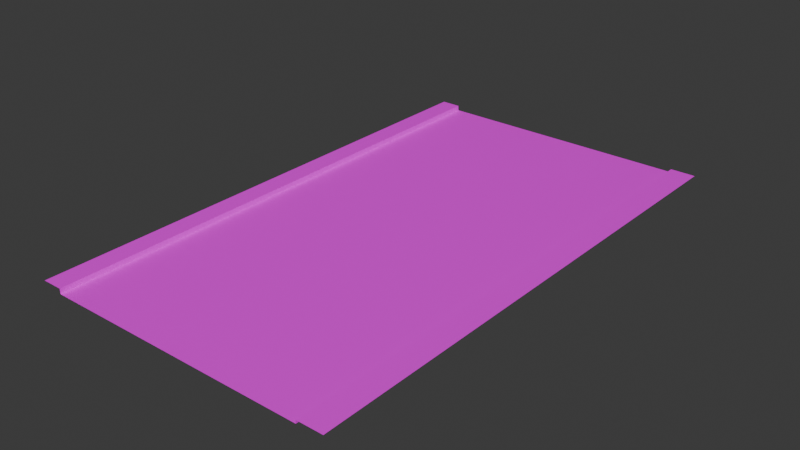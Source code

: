 # Source: road_test.blend  (saved by Blender 5.1.29; exported with 4.5.12 LTS)
import bpy
from mathutils import Matrix  # noqa: F401  (used for matrix-valued properties, if any)

bpy.ops.wm.read_factory_settings(use_empty=True)
scene = bpy.context.scene
scene.name = 'Scene'

# ---- collections
col_collection = bpy.data.collections.new('Collection'); scene.collection.children.link(col_collection)

# ---- images (referenced by path relative to the original .blend; pixels are not part of the script)
import os
ASSET_DIR = os.environ.get("B2B_ASSET_DIR", "")  # directory of the original .blend (textures are referenced by path, not embedded)
HERE = os.path.dirname(os.path.abspath(__file__))  # packed textures are extracted next to this script under _unpacked/

def load_image(name, relpath, width, height, colorspace="sRGB"):
    """Load a texture the original file referenced (path relative to the .blend, or extracted next to this script)."""
    p = next((c for c in (os.path.join(HERE, relpath), os.path.join(ASSET_DIR, relpath)) if relpath and os.path.exists(c)), "")
    if p:
        img = bpy.data.images.load(p, check_existing=True)
        img.name = name
    else:  # same state as the original file: an image datablock whose file is absent (Cycles renders it pink)
        img = bpy.data.images.new(name, width, height)
        img.source = "FILE"
        img.filepath = "//" + (relpath or name)
    img.colorspace_settings.name = colorspace
    return img
img_urban_road_with_manhole_covers_202606241258_jpeg = load_image('Urban_road_with_manhole_covers_202606241258.jpeg', 'Urban_road_with_manhole_covers_202606241258.jpeg', 1024, 1024, 'sRGB')

# ---- materials (node trees are filled in below, after node groups)
mat_material_001 = bpy.data.materials.new('Material.001')

# ---- material node trees
mat_material_001.use_nodes = True; mat_material_001.node_tree.nodes.clear()
_N = mat_material_001.node_tree.nodes; _L = mat_material_001.node_tree.links
n0 = _N.new('ShaderNodeBsdfPrincipled'); n0.name = 'Principled BSDF'; n0.location = (-200, 100)
n1 = _N.new('ShaderNodeOutputMaterial'); n1.name = 'Material Output'; n1.location = (200, 100)
n2 = _N.new('ShaderNodeTexImage'); n2.name = 'Image Texture'; n2.location = (-626, 132)
n2.image = img_urban_road_with_manhole_covers_202606241258_jpeg
_L.new(n0.outputs[0], n1.inputs[0])
_L.new(n2.outputs[0], n0.inputs[0])
n1.is_active_output = True

# ---- world
world_world = bpy.data.worlds.new('World'); scene.world = world_world
world_world.use_nodes = True; world_world.node_tree.nodes.clear()
_N = world_world.node_tree.nodes; _L = world_world.node_tree.links
n0 = _N.new('ShaderNodeOutputWorld'); n0.name = 'World Output'; n0.location = (200, 100)
n1 = _N.new('ShaderNodeBackground'); n1.name = 'Background'; n1.location = (-200, 100)
n1.inputs[0].default_value = (0.05088, 0.05088, 0.05088, 1.0)
_L.new(n1.outputs[0], n0.inputs[0])
n0.is_active_output = True
world_world.color = (0.05088, 0.05088, 0.05088)
world_world.sun_shadow_jitter_overblur = 0.0

# ---- meshes
me_plane = bpy.data.meshes.new('Plane')
me_plane.from_pydata([(-4.0, -8.0, 0.0), (4.0, -8.0, 0.0), (-4.0, 8.0, 0.0), (4.0, 8.0, 0.0), (-4.0, -8.0, 0.1567), (-4.0, 8.0, 0.1567), (-4.619, -8.0, 0.1567), (-4.619, 8.0, 0.1567), (4.0, -8.0, 0.09779), (4.0, 8.0, 0.09779), (4.767, -8.0, 0.09779), (4.767, 8.0, 0.09779)], [], [(0, 1, 3, 2), (0, 2, 5, 4), (4, 5, 7, 6), (3, 1, 8, 9), (9, 8, 10, 11)])
_uv = me_plane.uv_layers.new(name='UVMap')
_uv.uv.foreach_set('vector', [1.002, 0.005423, 0.9905, 1.001, 0.006439, 1.002, 0.01007, 0.005423, 0.2209, 0.4951, 0.7791, 0.4951, 0.7791, 0.5049, 0.2209, 0.5049, 0.5108, 0.0, 0.5108, 1.0, 0.4892, 1.0, 0.4892, 0.0, 0.7791, 0.4969, 0.2209, 0.4969, 0.2209, 0.5031, 0.7791, 0.5031, 0.4866, 1.0, 0.4866, 0.0, 0.5134, 0.0, 0.5134, 1.0])
me_plane.materials.append(mat_material_001)
me_plane.update()

# ---- objects
ob_plane = bpy.data.objects.new('Plane', me_plane)

# ---- transforms, parenting, visibility, modifiers, constraints
ob_plane.location = (0.0, 0.0, 0.0)

# ---- collection membership
col_collection.objects.link(ob_plane)

# ---- scene / render settings (as saved in the file)
scene.frame_start = 1; scene.frame_end = 250; scene.frame_set(1)
scene.render.engine = 'BLENDER_EEVEE_NEXT'
scene.render.bake_bias = 0.0
scene.render.bake_samples = 0
scene.cycles.sampling_pattern = 'TABULATED_SOBOL'
scene.eevee.use_volume_custom_range = False
bpy.context.view_layer.update()

# ---- added for rendering (the .blend has no active camera and no usable light): camera, sun
cam_auto = bpy.data.cameras.new('AutoCamera')
cam_auto.lens = 50.0
cam_auto.sensor_width = 36.0
cam_auto.clip_end = 1000.0
ob_auto_camera = bpy.data.objects.new('AutoCamera', cam_auto)
scene.collection.objects.link(ob_auto_camera)
ob_auto_camera.location = (17.2378, -20.5962, 13.8092)
ob_auto_camera.rotation_euler = (1.09748, -7.21219e-08, 0.694738)
scene.camera = ob_auto_camera
light_auto_sun = bpy.data.lights.new('AutoSun', 'SUN')
light_auto_sun.energy = 3.0
light_auto_sun.angle = 0.0523599
ob_auto_sun = bpy.data.objects.new('AutoSun', light_auto_sun)
scene.collection.objects.link(ob_auto_sun)
ob_auto_sun.rotation_euler = (0.872665, 0.174533, 0.523599)
bpy.context.view_layer.update()

